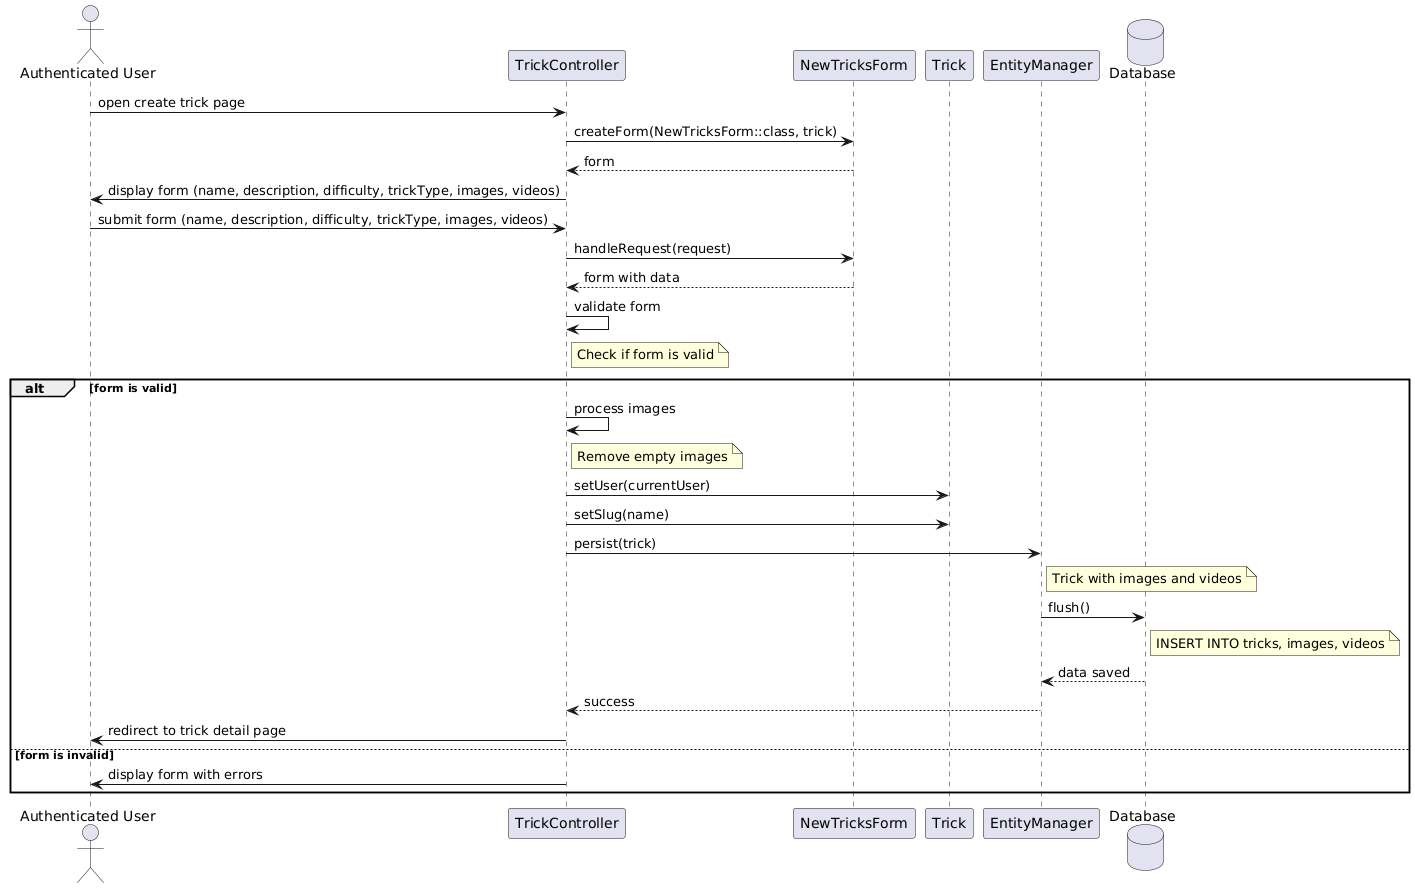

The diagram above was rendered by PlantUML. Its source (embedded in the PNG):
@startuml
actor "Authenticated User" as User
participant "TrickController" as TC
participant "NewTricksForm" as NTF
participant "Trick" as Trick
participant "EntityManager" as EM
database "Database" as DB

User -> TC : open create trick page
TC -> NTF : createForm(NewTricksForm::class, trick)
NTF --> TC : form
TC -> User : display form (name, description, difficulty, trickType, images, videos)

User -> TC : submit form (name, description, difficulty, trickType, images, videos)
TC -> NTF : handleRequest(request)
NTF --> TC : form with data

TC -> TC : validate form
note right of TC: Check if form is valid

alt form is valid
    TC -> TC : process images
    note right of TC: Remove empty images

    TC -> Trick : setUser(currentUser)
    TC -> Trick : setSlug(name)

    TC -> EM : persist(trick)
    note right of EM: Trick with images and videos

    EM -> DB : flush()
    note right of DB: INSERT INTO tricks, images, videos

    DB --> EM : data saved
    EM --> TC : success

    TC -> User : redirect to trick detail page
else form is invalid
    TC -> User : display form with errors
end
@enduml